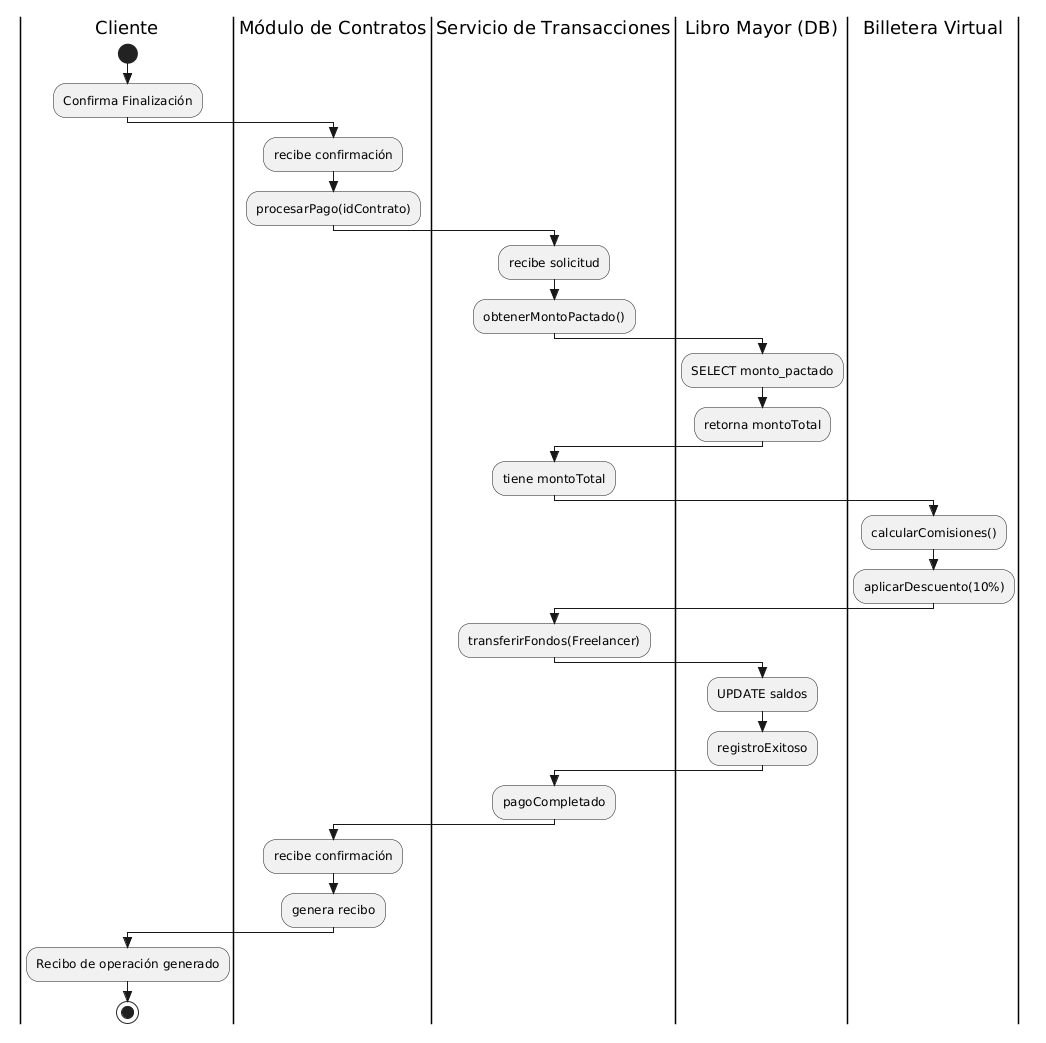

The diagram above was rendered by PlantUML. Its source (embedded in the PNG):
@startuml
skinparam Style strictuml
skinparam Shadowing false
skinparam DatabaseBackgroundColor white
skinparam ParticipantBackgroundColor white
skinparam ActorBackgroundColor white

|Cliente|
start
:Confirma Finalización;

|Módulo de Contratos|
:recibe confirmación;
:procesarPago(idContrato);

|Servicio de Transacciones|
:recibe solicitud;
:obtenerMontoPactado();

|Libro Mayor (DB)|
:SELECT monto_pactado;
:retorna montoTotal;

|Servicio de Transacciones|
:tiene montoTotal;

|Billetera Virtual|
:calcularComisiones();
:aplicarDescuento(10%);

|Servicio de Transacciones|
:transferirFondos(Freelancer);

|Libro Mayor (DB)|
:UPDATE saldos;
:registroExitoso;

|Servicio de Transacciones|
:pagoCompletado;

|Módulo de Contratos|
:recibe confirmación;
:genera recibo;

|Cliente|
:Recibo de operación generado;

stop
@enduml